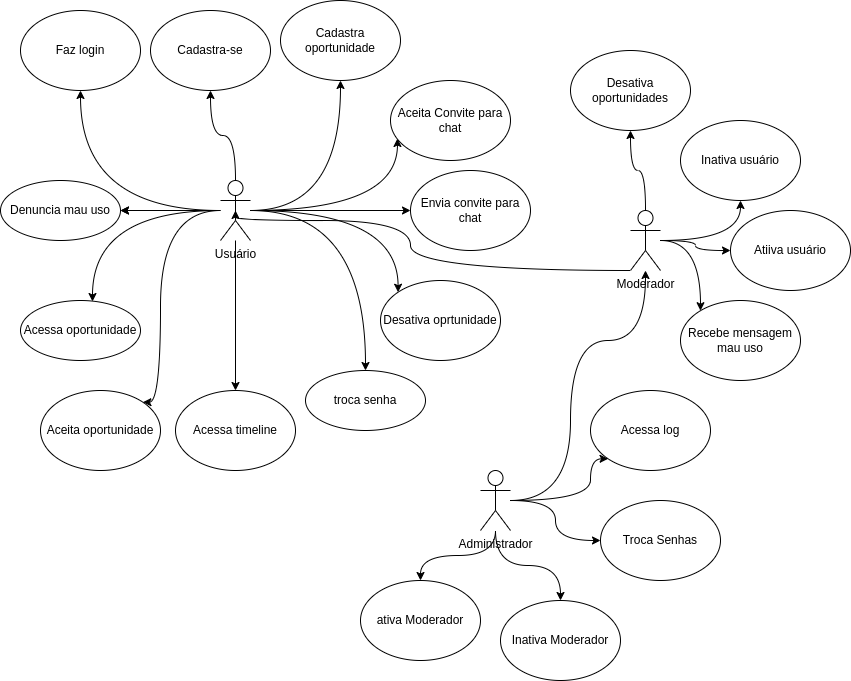

The diagram above was exported from draw.io. Its source (the exported page's mxGraphModel, read from the mxfile embedded in the PNG):
<mxGraphModel dx="868" dy="529" grid="1" gridSize="10" guides="1" tooltips="1" connect="1" arrows="1" fold="1" page="1" pageScale="1" pageWidth="850" pageHeight="1100" math="0" shadow="0">
  <root>
    <mxCell id="0" />
    <mxCell id="1" parent="0" />
    <mxCell id="wxSXoCzp8eXn3e1gOsym-6" value="" style="edgeStyle=orthogonalEdgeStyle;rounded=0;orthogonalLoop=1;jettySize=auto;html=1;curved=1;" parent="1" source="wxSXoCzp8eXn3e1gOsym-1" target="wxSXoCzp8eXn3e1gOsym-5" edge="1">
      <mxGeometry relative="1" as="geometry" />
    </mxCell>
    <mxCell id="wxSXoCzp8eXn3e1gOsym-7" style="edgeStyle=orthogonalEdgeStyle;rounded=0;orthogonalLoop=1;jettySize=auto;html=1;curved=1;" parent="1" source="wxSXoCzp8eXn3e1gOsym-1" target="wxSXoCzp8eXn3e1gOsym-2" edge="1">
      <mxGeometry relative="1" as="geometry" />
    </mxCell>
    <mxCell id="wxSXoCzp8eXn3e1gOsym-8" style="edgeStyle=orthogonalEdgeStyle;rounded=0;orthogonalLoop=1;jettySize=auto;html=1;curved=1;" parent="1" source="wxSXoCzp8eXn3e1gOsym-1" target="wxSXoCzp8eXn3e1gOsym-3" edge="1">
      <mxGeometry relative="1" as="geometry" />
    </mxCell>
    <mxCell id="wxSXoCzp8eXn3e1gOsym-9" style="edgeStyle=orthogonalEdgeStyle;rounded=0;orthogonalLoop=1;jettySize=auto;html=1;curved=1;" parent="1" source="wxSXoCzp8eXn3e1gOsym-1" target="wxSXoCzp8eXn3e1gOsym-4" edge="1">
      <mxGeometry relative="1" as="geometry" />
    </mxCell>
    <mxCell id="wxSXoCzp8eXn3e1gOsym-10" value="" style="edgeStyle=orthogonalEdgeStyle;rounded=0;orthogonalLoop=1;jettySize=auto;html=1;curved=1;" parent="1" source="wxSXoCzp8eXn3e1gOsym-1" target="wxSXoCzp8eXn3e1gOsym-5" edge="1">
      <mxGeometry relative="1" as="geometry" />
    </mxCell>
    <mxCell id="wxSXoCzp8eXn3e1gOsym-12" value="" style="edgeStyle=orthogonalEdgeStyle;rounded=0;orthogonalLoop=1;jettySize=auto;html=1;entryX=0.6;entryY=0.017;entryDx=0;entryDy=0;entryPerimeter=0;curved=1;" parent="1" source="wxSXoCzp8eXn3e1gOsym-1" target="wxSXoCzp8eXn3e1gOsym-11" edge="1">
      <mxGeometry relative="1" as="geometry" />
    </mxCell>
    <mxCell id="wxSXoCzp8eXn3e1gOsym-15" value="" style="edgeStyle=orthogonalEdgeStyle;rounded=0;orthogonalLoop=1;jettySize=auto;html=1;curved=1;" parent="1" source="wxSXoCzp8eXn3e1gOsym-1" target="wxSXoCzp8eXn3e1gOsym-14" edge="1">
      <mxGeometry relative="1" as="geometry" />
    </mxCell>
    <mxCell id="wxSXoCzp8eXn3e1gOsym-25" style="edgeStyle=orthogonalEdgeStyle;curved=1;rounded=0;orthogonalLoop=1;jettySize=auto;html=1;" parent="1" source="wxSXoCzp8eXn3e1gOsym-1" target="wxSXoCzp8eXn3e1gOsym-18" edge="1">
      <mxGeometry relative="1" as="geometry" />
    </mxCell>
    <mxCell id="wxSXoCzp8eXn3e1gOsym-26" style="edgeStyle=orthogonalEdgeStyle;curved=1;rounded=0;orthogonalLoop=1;jettySize=auto;html=1;entryX=0.058;entryY=0.725;entryDx=0;entryDy=0;entryPerimeter=0;" parent="1" source="wxSXoCzp8eXn3e1gOsym-1" target="wxSXoCzp8eXn3e1gOsym-17" edge="1">
      <mxGeometry relative="1" as="geometry" />
    </mxCell>
    <mxCell id="wxSXoCzp8eXn3e1gOsym-27" style="edgeStyle=orthogonalEdgeStyle;curved=1;rounded=0;orthogonalLoop=1;jettySize=auto;html=1;" parent="1" source="wxSXoCzp8eXn3e1gOsym-1" target="wxSXoCzp8eXn3e1gOsym-16" edge="1">
      <mxGeometry relative="1" as="geometry" />
    </mxCell>
    <mxCell id="wxSXoCzp8eXn3e1gOsym-43" style="edgeStyle=orthogonalEdgeStyle;curved=1;rounded=0;orthogonalLoop=1;jettySize=auto;html=1;entryX=0;entryY=0;entryDx=0;entryDy=0;" parent="1" source="wxSXoCzp8eXn3e1gOsym-1" target="wxSXoCzp8eXn3e1gOsym-42" edge="1">
      <mxGeometry relative="1" as="geometry" />
    </mxCell>
    <mxCell id="wxSXoCzp8eXn3e1gOsym-45" style="edgeStyle=orthogonalEdgeStyle;curved=1;rounded=0;orthogonalLoop=1;jettySize=auto;html=1;entryX=1;entryY=0;entryDx=0;entryDy=0;" parent="1" source="wxSXoCzp8eXn3e1gOsym-1" target="wxSXoCzp8eXn3e1gOsym-44" edge="1">
      <mxGeometry relative="1" as="geometry">
        <Array as="points">
          <mxPoint x="160" y="230" />
          <mxPoint x="160" y="422" />
        </Array>
      </mxGeometry>
    </mxCell>
    <mxCell id="wxSXoCzp8eXn3e1gOsym-1" value="Usuário" style="shape=umlActor;verticalLabelPosition=bottom;verticalAlign=top;html=1;outlineConnect=0;" parent="1" vertex="1">
      <mxGeometry x="220" y="200" width="30" height="60" as="geometry" />
    </mxCell>
    <mxCell id="wxSXoCzp8eXn3e1gOsym-2" value="Faz login" style="ellipse;whiteSpace=wrap;html=1;" parent="1" vertex="1">
      <mxGeometry x="20" y="30" width="120" height="80" as="geometry" />
    </mxCell>
    <mxCell id="wxSXoCzp8eXn3e1gOsym-3" value="Cadastra-se" style="ellipse;whiteSpace=wrap;html=1;" parent="1" vertex="1">
      <mxGeometry x="150" y="30" width="120" height="80" as="geometry" />
    </mxCell>
    <mxCell id="wxSXoCzp8eXn3e1gOsym-4" value="Cadastra oportunidade" style="ellipse;whiteSpace=wrap;html=1;" parent="1" vertex="1">
      <mxGeometry x="280" y="20" width="120" height="80" as="geometry" />
    </mxCell>
    <mxCell id="wxSXoCzp8eXn3e1gOsym-5" value="Denuncia mau uso" style="ellipse;whiteSpace=wrap;html=1;verticalAlign=middle;" parent="1" vertex="1">
      <mxGeometry y="200" width="120" height="60" as="geometry" />
    </mxCell>
    <mxCell id="wxSXoCzp8eXn3e1gOsym-11" value="Acessa oportunidade" style="ellipse;whiteSpace=wrap;html=1;verticalAlign=middle;" parent="1" vertex="1">
      <mxGeometry x="20" y="320" width="120" height="60" as="geometry" />
    </mxCell>
    <mxCell id="wxSXoCzp8eXn3e1gOsym-14" value="troca senha" style="ellipse;whiteSpace=wrap;html=1;verticalAlign=middle;" parent="1" vertex="1">
      <mxGeometry x="305" y="390" width="120" height="60" as="geometry" />
    </mxCell>
    <mxCell id="wxSXoCzp8eXn3e1gOsym-16" value="Envia convite para chat" style="ellipse;whiteSpace=wrap;html=1;" parent="1" vertex="1">
      <mxGeometry x="410" y="190" width="120" height="80" as="geometry" />
    </mxCell>
    <mxCell id="wxSXoCzp8eXn3e1gOsym-17" value="Aceita Convite para chat" style="ellipse;whiteSpace=wrap;html=1;" parent="1" vertex="1">
      <mxGeometry x="390" y="100" width="120" height="80" as="geometry" />
    </mxCell>
    <mxCell id="wxSXoCzp8eXn3e1gOsym-18" value="Acessa timeline" style="ellipse;whiteSpace=wrap;html=1;" parent="1" vertex="1">
      <mxGeometry x="175" y="410" width="120" height="80" as="geometry" />
    </mxCell>
    <mxCell id="wxSXoCzp8eXn3e1gOsym-29" style="edgeStyle=orthogonalEdgeStyle;curved=1;rounded=0;orthogonalLoop=1;jettySize=auto;html=1;" parent="1" source="wxSXoCzp8eXn3e1gOsym-19" target="wxSXoCzp8eXn3e1gOsym-20" edge="1">
      <mxGeometry relative="1" as="geometry" />
    </mxCell>
    <mxCell id="wxSXoCzp8eXn3e1gOsym-30" style="edgeStyle=orthogonalEdgeStyle;curved=1;rounded=0;orthogonalLoop=1;jettySize=auto;html=1;" parent="1" source="wxSXoCzp8eXn3e1gOsym-19" target="wxSXoCzp8eXn3e1gOsym-21" edge="1">
      <mxGeometry relative="1" as="geometry" />
    </mxCell>
    <mxCell id="wxSXoCzp8eXn3e1gOsym-39" style="edgeStyle=orthogonalEdgeStyle;curved=1;rounded=0;orthogonalLoop=1;jettySize=auto;html=1;entryX=0.5;entryY=0.5;entryDx=0;entryDy=0;entryPerimeter=0;" parent="1" source="wxSXoCzp8eXn3e1gOsym-19" target="wxSXoCzp8eXn3e1gOsym-1" edge="1">
      <mxGeometry relative="1" as="geometry">
        <Array as="points">
          <mxPoint x="410" y="290" />
          <mxPoint x="410" y="240" />
          <mxPoint x="235" y="240" />
        </Array>
      </mxGeometry>
    </mxCell>
    <mxCell id="wxSXoCzp8eXn3e1gOsym-41" style="edgeStyle=orthogonalEdgeStyle;curved=1;rounded=0;orthogonalLoop=1;jettySize=auto;html=1;" parent="1" source="wxSXoCzp8eXn3e1gOsym-19" target="wxSXoCzp8eXn3e1gOsym-40" edge="1">
      <mxGeometry relative="1" as="geometry" />
    </mxCell>
    <mxCell id="wxSXoCzp8eXn3e1gOsym-47" style="edgeStyle=orthogonalEdgeStyle;curved=1;rounded=0;orthogonalLoop=1;jettySize=auto;html=1;" parent="1" source="wxSXoCzp8eXn3e1gOsym-19" target="wxSXoCzp8eXn3e1gOsym-46" edge="1">
      <mxGeometry relative="1" as="geometry">
        <Array as="points">
          <mxPoint x="700" y="260" />
        </Array>
      </mxGeometry>
    </mxCell>
    <mxCell id="wxSXoCzp8eXn3e1gOsym-19" value="Moderador" style="shape=umlActor;verticalLabelPosition=bottom;verticalAlign=top;html=1;outlineConnect=0;" parent="1" vertex="1">
      <mxGeometry x="630" y="230" width="30" height="60" as="geometry" />
    </mxCell>
    <mxCell id="wxSXoCzp8eXn3e1gOsym-20" value="Inativa usuário" style="ellipse;whiteSpace=wrap;html=1;" parent="1" vertex="1">
      <mxGeometry x="680" y="140" width="120" height="80" as="geometry" />
    </mxCell>
    <mxCell id="wxSXoCzp8eXn3e1gOsym-21" value="Atiiva usuário" style="ellipse;whiteSpace=wrap;html=1;" parent="1" vertex="1">
      <mxGeometry x="730" y="230" width="120" height="80" as="geometry" />
    </mxCell>
    <mxCell id="wxSXoCzp8eXn3e1gOsym-23" value="Troca Senhas" style="ellipse;whiteSpace=wrap;html=1;" parent="1" vertex="1">
      <mxGeometry x="600" y="520" width="120" height="80" as="geometry" />
    </mxCell>
    <mxCell id="wxSXoCzp8eXn3e1gOsym-24" value="Acessa log" style="ellipse;whiteSpace=wrap;html=1;" parent="1" vertex="1">
      <mxGeometry x="590" y="410" width="120" height="80" as="geometry" />
    </mxCell>
    <mxCell id="wxSXoCzp8eXn3e1gOsym-32" style="edgeStyle=orthogonalEdgeStyle;curved=1;rounded=0;orthogonalLoop=1;jettySize=auto;html=1;entryX=0;entryY=1;entryDx=0;entryDy=0;" parent="1" source="wxSXoCzp8eXn3e1gOsym-31" target="wxSXoCzp8eXn3e1gOsym-24" edge="1">
      <mxGeometry relative="1" as="geometry">
        <mxPoint x="580" y="460" as="targetPoint" />
        <Array as="points">
          <mxPoint x="590" y="520" />
          <mxPoint x="590" y="478" />
        </Array>
      </mxGeometry>
    </mxCell>
    <mxCell id="wxSXoCzp8eXn3e1gOsym-33" style="edgeStyle=orthogonalEdgeStyle;curved=1;rounded=0;orthogonalLoop=1;jettySize=auto;html=1;" parent="1" source="wxSXoCzp8eXn3e1gOsym-31" target="wxSXoCzp8eXn3e1gOsym-23" edge="1">
      <mxGeometry relative="1" as="geometry" />
    </mxCell>
    <mxCell id="wxSXoCzp8eXn3e1gOsym-36" style="edgeStyle=orthogonalEdgeStyle;curved=1;rounded=0;orthogonalLoop=1;jettySize=auto;html=1;" parent="1" source="wxSXoCzp8eXn3e1gOsym-31" target="wxSXoCzp8eXn3e1gOsym-35" edge="1">
      <mxGeometry relative="1" as="geometry" />
    </mxCell>
    <mxCell id="wxSXoCzp8eXn3e1gOsym-37" style="edgeStyle=orthogonalEdgeStyle;curved=1;rounded=0;orthogonalLoop=1;jettySize=auto;html=1;" parent="1" source="wxSXoCzp8eXn3e1gOsym-31" target="wxSXoCzp8eXn3e1gOsym-34" edge="1">
      <mxGeometry relative="1" as="geometry" />
    </mxCell>
    <mxCell id="wxSXoCzp8eXn3e1gOsym-38" style="edgeStyle=orthogonalEdgeStyle;curved=1;rounded=0;orthogonalLoop=1;jettySize=auto;html=1;" parent="1" source="wxSXoCzp8eXn3e1gOsym-31" target="wxSXoCzp8eXn3e1gOsym-19" edge="1">
      <mxGeometry relative="1" as="geometry">
        <Array as="points">
          <mxPoint x="570" y="520" />
          <mxPoint x="570" y="360" />
          <mxPoint x="645" y="360" />
        </Array>
      </mxGeometry>
    </mxCell>
    <mxCell id="wxSXoCzp8eXn3e1gOsym-31" value="Administrador" style="shape=umlActor;verticalLabelPosition=bottom;verticalAlign=top;html=1;outlineConnect=0;" parent="1" vertex="1">
      <mxGeometry x="480" y="490" width="30" height="60" as="geometry" />
    </mxCell>
    <mxCell id="wxSXoCzp8eXn3e1gOsym-34" value="Inativa Moderador" style="ellipse;whiteSpace=wrap;html=1;" parent="1" vertex="1">
      <mxGeometry x="500" y="620" width="120" height="80" as="geometry" />
    </mxCell>
    <mxCell id="wxSXoCzp8eXn3e1gOsym-35" value="ativa Moderador" style="ellipse;whiteSpace=wrap;html=1;" parent="1" vertex="1">
      <mxGeometry x="360" y="600" width="120" height="80" as="geometry" />
    </mxCell>
    <mxCell id="wxSXoCzp8eXn3e1gOsym-40" value="Desativa oportunidades" style="ellipse;whiteSpace=wrap;html=1;" parent="1" vertex="1">
      <mxGeometry x="570" y="70" width="120" height="80" as="geometry" />
    </mxCell>
    <mxCell id="wxSXoCzp8eXn3e1gOsym-42" value="Desativa oprtunidade" style="ellipse;whiteSpace=wrap;html=1;" parent="1" vertex="1">
      <mxGeometry x="380" y="300" width="120" height="80" as="geometry" />
    </mxCell>
    <mxCell id="wxSXoCzp8eXn3e1gOsym-44" value="Aceita oportunidade" style="ellipse;whiteSpace=wrap;html=1;" parent="1" vertex="1">
      <mxGeometry x="40" y="410" width="120" height="80" as="geometry" />
    </mxCell>
    <mxCell id="wxSXoCzp8eXn3e1gOsym-46" value="Recebe mensagem mau uso" style="ellipse;whiteSpace=wrap;html=1;" parent="1" vertex="1">
      <mxGeometry x="680" y="320" width="120" height="80" as="geometry" />
    </mxCell>
  </root>
</mxGraphModel>